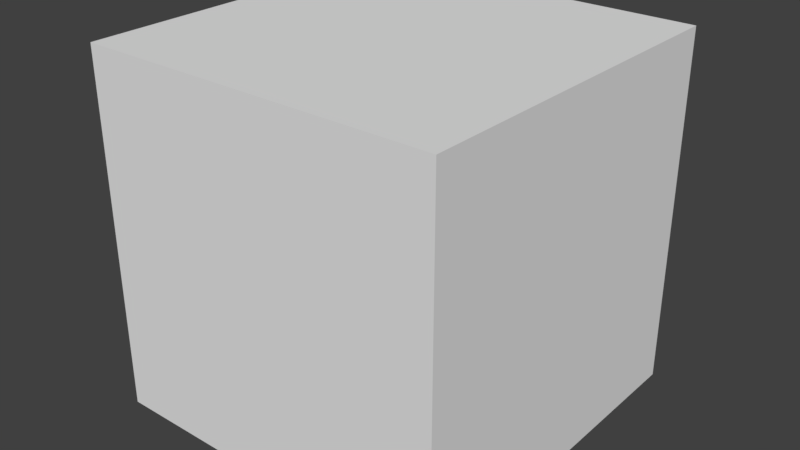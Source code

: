 # Source: box.blend  (saved by Blender 2.79.0; exported with 4.5.12 LTS)
import bpy
from mathutils import Matrix  # noqa: F401  (used for matrix-valued properties, if any)

bpy.ops.wm.read_factory_settings(use_empty=True)
scene = bpy.context.scene
scene.name = 'Scene'

# ---- collections
col_collection_1 = bpy.data.collections.new('Collection 1'); scene.collection.children.link(col_collection_1)

# ---- world
world_world = bpy.data.worlds.new('World'); scene.world = world_world
world_world.color = (0.05088, 0.05088, 0.05088)
world_world.use_sun_shadow = False
world_world.sun_shadow_jitter_overblur = 0.0
world_world.cycles.sampling_method = 'MANUAL'

# ---- meshes
me_cube_001 = bpy.data.meshes.new('Cube.001')
me_cube_001.from_pydata([(-1.0, -1.0, -1.0), (-1.0, -1.0, 1.0), (-1.0, 1.0, -1.0), (-1.0, 1.0, 1.0), (1.0, -1.0, -1.0), (1.0, -1.0, 1.0), (1.0, 1.0, -1.0), (1.0, 1.0, 1.0)], [], [(0, 1, 3, 2), (2, 3, 7, 6), (6, 7, 5, 4), (4, 5, 1, 0), (2, 6, 4, 0), (7, 3, 1, 5)])
_uv = me_cube_001.uv_layers.new(name='UVMap')
_uv.uv.foreach_set('vector', [0.0, 0.0, 1.0, 0.0, 1.0, 1.0, 0.0, 1.0, 0.0, 0.0, 1.0, 0.0, 1.0, 1.0, 0.0, 1.0, 0.0, 0.0, 1.0, 0.0, 1.0, 1.0, 0.0, 1.0, 0.0, 0.0, 1.0, 0.0, 1.0, 1.0, 0.0, 1.0, 0.0, 0.0, 1.0, 0.0, 1.0, 1.0, 0.0, 1.0, 0.0, 0.0, 1.0, 0.0, 1.0, 1.0, 0.0, 1.0])
me_cube_001.use_remesh_preserve_volume = False
me_cube_001.use_remesh_preserve_attributes = False
me_cube_001.use_mirror_vertex_groups = False
me_cube_001.update()

# ---- objects
ob_cube = bpy.data.objects.new('Cube', me_cube_001)

# ---- transforms, parenting, visibility, modifiers, constraints
ob_cube.location = (0.0, 0.0, 0.0)
ob_cube.lineart.crease_threshold = 0.0

# ---- collection membership
col_collection_1.objects.link(ob_cube)

# ---- scene / render settings (as saved in the file)
scene.frame_start = 1; scene.frame_end = 250; scene.frame_set(1)
scene.render.engine = 'BLENDER_EEVEE_NEXT'
scene.render.resolution_percentage = 50
scene.render.dither_intensity = 0.0
scene.cycles.use_denoising = False
scene.cycles.samples = 128
scene.cycles.sampling_pattern = 'TABULATED_SOBOL'
scene.cycles.use_adaptive_sampling = False
scene.cycles.use_light_tree = False
scene.cycles.blur_glossy = 0.0
scene.cycles.sample_clamp_indirect = 0.0
scene.view_settings.view_transform = 'Standard'
bpy.context.view_layer.update()

# ---- added for rendering (the .blend has no active camera and no usable light): camera, sun
cam_auto = bpy.data.cameras.new('AutoCamera')
cam_auto.lens = 50.0
cam_auto.sensor_width = 36.0
cam_auto.clip_end = 1000.0
ob_auto_camera = bpy.data.objects.new('AutoCamera', cam_auto)
scene.collection.objects.link(ob_auto_camera)
ob_auto_camera.location = (3.20507, -3.84609, 2.56406)
ob_auto_camera.rotation_euler = (1.09748, -7.21219e-08, 0.694738)
scene.camera = ob_auto_camera
light_auto_sun = bpy.data.lights.new('AutoSun', 'SUN')
light_auto_sun.energy = 3.0
light_auto_sun.angle = 0.0523599
ob_auto_sun = bpy.data.objects.new('AutoSun', light_auto_sun)
scene.collection.objects.link(ob_auto_sun)
ob_auto_sun.rotation_euler = (0.872665, 0.174533, 0.523599)
bpy.context.view_layer.update()
